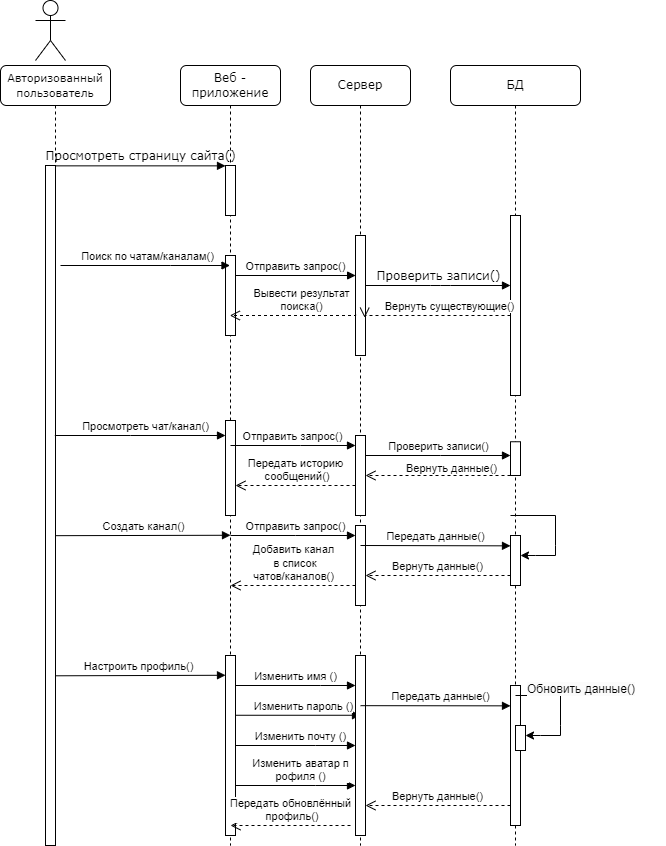

The diagram above was exported from draw.io. Its source (the exported page's mxGraphModel, read from the mxfile embedded in the PNG):
<mxGraphModel dx="1639" dy="892" grid="1" gridSize="10" guides="1" tooltips="1" connect="1" arrows="1" fold="1" page="1" pageScale="1" pageWidth="1100" pageHeight="850" background="none" math="0" shadow="0">
  <root>
    <mxCell id="0" />
    <mxCell id="1" parent="0" />
    <mxCell id="7baba1c4bc27f4b0-2" value="Веб - приложение" style="shape=umlLifeline;perimeter=lifelinePerimeter;whiteSpace=wrap;html=1;container=1;collapsible=0;recursiveResize=0;outlineConnect=0;rounded=1;shadow=0;comic=0;labelBackgroundColor=none;strokeWidth=1;fontFamily=Verdana;fontSize=12;align=center;" parent="1" vertex="1">
      <mxGeometry x="270" y="70" width="100" height="780" as="geometry" />
    </mxCell>
    <mxCell id="7baba1c4bc27f4b0-10" value="" style="html=1;points=[];perimeter=orthogonalPerimeter;rounded=0;shadow=0;comic=0;labelBackgroundColor=none;strokeWidth=1;fontFamily=Verdana;fontSize=12;align=center;" parent="7baba1c4bc27f4b0-2" vertex="1">
      <mxGeometry x="45" y="100" width="10" height="50" as="geometry" />
    </mxCell>
    <mxCell id="V_9pd_deIXYIoLdjuF0o-3" value="" style="html=1;points=[];perimeter=orthogonalPerimeter;outlineConnect=0;targetShapes=umlLifeline;portConstraint=eastwest;newEdgeStyle={&quot;edgeStyle&quot;:&quot;elbowEdgeStyle&quot;,&quot;elbow&quot;:&quot;vertical&quot;,&quot;curved&quot;:0,&quot;rounded&quot;:0};" parent="7baba1c4bc27f4b0-2" vertex="1">
      <mxGeometry x="45" y="190" width="10" height="80" as="geometry" />
    </mxCell>
    <mxCell id="V_9pd_deIXYIoLdjuF0o-10" value="" style="html=1;points=[];perimeter=orthogonalPerimeter;outlineConnect=0;targetShapes=umlLifeline;portConstraint=eastwest;newEdgeStyle={&quot;edgeStyle&quot;:&quot;elbowEdgeStyle&quot;,&quot;elbow&quot;:&quot;vertical&quot;,&quot;curved&quot;:0,&quot;rounded&quot;:0};" parent="7baba1c4bc27f4b0-2" vertex="1">
      <mxGeometry x="45" y="355" width="10" height="95" as="geometry" />
    </mxCell>
    <mxCell id="NpYs-V1mQ2kWHBLFNYJT-1" value="Создать канал()" style="html=1;verticalAlign=bottom;endArrow=block;edgeStyle=elbowEdgeStyle;elbow=vertical;curved=0;rounded=0;" edge="1" parent="7baba1c4bc27f4b0-2">
      <mxGeometry width="80" relative="1" as="geometry">
        <mxPoint x="-125" y="470.1700000000001" as="sourcePoint" />
        <mxPoint x="50" y="470" as="targetPoint" />
        <mxPoint as="offset" />
      </mxGeometry>
    </mxCell>
    <mxCell id="NpYs-V1mQ2kWHBLFNYJT-2" value="" style="html=1;points=[];perimeter=orthogonalPerimeter;outlineConnect=0;targetShapes=umlLifeline;portConstraint=eastwest;newEdgeStyle={&quot;edgeStyle&quot;:&quot;elbowEdgeStyle&quot;,&quot;elbow&quot;:&quot;vertical&quot;,&quot;curved&quot;:0,&quot;rounded&quot;:0};" vertex="1" parent="7baba1c4bc27f4b0-2">
      <mxGeometry x="45" y="590" width="10" height="180" as="geometry" />
    </mxCell>
    <mxCell id="NpYs-V1mQ2kWHBLFNYJT-6" value="Изменить имя ()" style="html=1;verticalAlign=bottom;endArrow=block;edgeStyle=elbowEdgeStyle;elbow=vertical;curved=0;rounded=0;" edge="1" parent="7baba1c4bc27f4b0-2">
      <mxGeometry width="80" relative="1" as="geometry">
        <mxPoint x="55" y="620" as="sourcePoint" />
        <mxPoint x="175" y="620" as="targetPoint" />
        <Array as="points">
          <mxPoint x="140" y="620" />
        </Array>
        <mxPoint as="offset" />
      </mxGeometry>
    </mxCell>
    <mxCell id="NpYs-V1mQ2kWHBLFNYJT-7" value="Изменить почту ()" style="html=1;verticalAlign=bottom;endArrow=block;edgeStyle=elbowEdgeStyle;elbow=vertical;curved=0;rounded=0;" edge="1" parent="7baba1c4bc27f4b0-2" source="NpYs-V1mQ2kWHBLFNYJT-2">
      <mxGeometry x="0.0833" width="80" relative="1" as="geometry">
        <mxPoint x="60" y="680" as="sourcePoint" />
        <mxPoint x="175" y="680" as="targetPoint" />
        <Array as="points">
          <mxPoint x="135" y="680" />
        </Array>
        <mxPoint as="offset" />
      </mxGeometry>
    </mxCell>
    <mxCell id="NpYs-V1mQ2kWHBLFNYJT-8" value="Передать обновлённый&lt;br&gt;&amp;nbsp;профиль()" style="html=1;verticalAlign=bottom;endArrow=open;dashed=1;endSize=8;edgeStyle=elbowEdgeStyle;elbow=vertical;curved=0;rounded=0;" edge="1" parent="7baba1c4bc27f4b0-2">
      <mxGeometry relative="1" as="geometry">
        <mxPoint x="170" y="760" as="sourcePoint" />
        <mxPoint x="50" y="760" as="targetPoint" />
        <Array as="points">
          <mxPoint x="160" y="760" />
          <mxPoint x="170" y="760" />
        </Array>
      </mxGeometry>
    </mxCell>
    <mxCell id="NpYs-V1mQ2kWHBLFNYJT-19" value="Изменить пароль ()" style="html=1;verticalAlign=bottom;endArrow=block;edgeStyle=elbowEdgeStyle;elbow=vertical;curved=0;rounded=0;" edge="1" parent="7baba1c4bc27f4b0-2" source="NpYs-V1mQ2kWHBLFNYJT-2">
      <mxGeometry x="0.0833" width="80" relative="1" as="geometry">
        <mxPoint x="60" y="650" as="sourcePoint" />
        <mxPoint x="180" y="650" as="targetPoint" />
        <Array as="points" />
        <mxPoint as="offset" />
      </mxGeometry>
    </mxCell>
    <mxCell id="NpYs-V1mQ2kWHBLFNYJT-20" value="Изменить аватар п&lt;br&gt;рофиля ()" style="html=1;verticalAlign=bottom;endArrow=block;edgeStyle=elbowEdgeStyle;elbow=vertical;curved=0;rounded=0;" edge="1" parent="7baba1c4bc27f4b0-2">
      <mxGeometry x="0.0833" width="80" relative="1" as="geometry">
        <mxPoint x="55" y="720" as="sourcePoint" />
        <mxPoint x="175" y="720" as="targetPoint" />
        <Array as="points">
          <mxPoint x="135" y="720" />
        </Array>
        <mxPoint as="offset" />
      </mxGeometry>
    </mxCell>
    <mxCell id="NpYs-V1mQ2kWHBLFNYJT-15" value="Настроить профиль()" style="html=1;verticalAlign=bottom;endArrow=block;edgeStyle=elbowEdgeStyle;elbow=vertical;curved=0;rounded=0;" edge="1" parent="7baba1c4bc27f4b0-2">
      <mxGeometry width="80" relative="1" as="geometry">
        <mxPoint x="-130" y="610.3100000000001" as="sourcePoint" />
        <mxPoint x="45" y="610.14" as="targetPoint" />
      </mxGeometry>
    </mxCell>
    <mxCell id="7baba1c4bc27f4b0-3" value="Сервер" style="shape=umlLifeline;perimeter=lifelinePerimeter;whiteSpace=wrap;html=1;container=1;collapsible=0;recursiveResize=0;outlineConnect=0;rounded=1;shadow=0;comic=0;labelBackgroundColor=none;strokeWidth=1;fontFamily=Verdana;fontSize=12;align=center;" parent="1" vertex="1">
      <mxGeometry x="400" y="70" width="100" height="780" as="geometry" />
    </mxCell>
    <mxCell id="7baba1c4bc27f4b0-13" value="" style="html=1;points=[];perimeter=orthogonalPerimeter;rounded=0;shadow=0;comic=0;labelBackgroundColor=none;strokeWidth=1;fontFamily=Verdana;fontSize=12;align=center;" parent="7baba1c4bc27f4b0-3" vertex="1">
      <mxGeometry x="45" y="170" width="10" height="120" as="geometry" />
    </mxCell>
    <mxCell id="V_9pd_deIXYIoLdjuF0o-11" value="" style="html=1;points=[];perimeter=orthogonalPerimeter;outlineConnect=0;targetShapes=umlLifeline;portConstraint=eastwest;newEdgeStyle={&quot;edgeStyle&quot;:&quot;elbowEdgeStyle&quot;,&quot;elbow&quot;:&quot;vertical&quot;,&quot;curved&quot;:0,&quot;rounded&quot;:0};" parent="7baba1c4bc27f4b0-3" vertex="1">
      <mxGeometry x="45" y="370" width="10" height="80" as="geometry" />
    </mxCell>
    <mxCell id="NpYs-V1mQ2kWHBLFNYJT-3" value="" style="html=1;points=[];perimeter=orthogonalPerimeter;outlineConnect=0;targetShapes=umlLifeline;portConstraint=eastwest;newEdgeStyle={&quot;edgeStyle&quot;:&quot;elbowEdgeStyle&quot;,&quot;elbow&quot;:&quot;vertical&quot;,&quot;curved&quot;:0,&quot;rounded&quot;:0};" vertex="1" parent="7baba1c4bc27f4b0-3">
      <mxGeometry x="45" y="460" width="10" height="80" as="geometry" />
    </mxCell>
    <mxCell id="NpYs-V1mQ2kWHBLFNYJT-17" value="Вернуть данные()" style="html=1;verticalAlign=bottom;endArrow=open;dashed=1;endSize=8;edgeStyle=elbowEdgeStyle;elbow=vertical;curved=0;rounded=0;" edge="1" parent="7baba1c4bc27f4b0-3" target="NpYs-V1mQ2kWHBLFNYJT-3">
      <mxGeometry relative="1" as="geometry">
        <mxPoint x="200" y="510" as="sourcePoint" />
        <mxPoint x="70" y="502" as="targetPoint" />
        <Array as="points">
          <mxPoint x="170" y="510" />
        </Array>
      </mxGeometry>
    </mxCell>
    <mxCell id="NpYs-V1mQ2kWHBLFNYJT-18" value="Передать данные()" style="html=1;verticalAlign=bottom;endArrow=block;edgeStyle=elbowEdgeStyle;elbow=vertical;curved=0;rounded=0;" edge="1" parent="7baba1c4bc27f4b0-3">
      <mxGeometry width="80" relative="1" as="geometry">
        <mxPoint x="50" y="480" as="sourcePoint" />
        <mxPoint x="200" y="480" as="targetPoint" />
      </mxGeometry>
    </mxCell>
    <mxCell id="NpYs-V1mQ2kWHBLFNYJT-4" value="Добавить канал&lt;br&gt;&amp;nbsp;в список &lt;br&gt;чатов/каналов()" style="html=1;verticalAlign=bottom;endArrow=open;dashed=1;endSize=8;edgeStyle=elbowEdgeStyle;elbow=vertical;curved=0;rounded=0;" edge="1" parent="7baba1c4bc27f4b0-3">
      <mxGeometry relative="1" as="geometry">
        <mxPoint x="45" y="520" as="sourcePoint" />
        <mxPoint x="-80" y="520" as="targetPoint" />
        <Array as="points">
          <mxPoint x="-15" y="520" />
          <mxPoint x="35" y="530" />
          <mxPoint x="-55" y="520" />
        </Array>
      </mxGeometry>
    </mxCell>
    <mxCell id="NpYs-V1mQ2kWHBLFNYJT-5" value="" style="html=1;points=[];perimeter=orthogonalPerimeter;outlineConnect=0;targetShapes=umlLifeline;portConstraint=eastwest;newEdgeStyle={&quot;edgeStyle&quot;:&quot;elbowEdgeStyle&quot;,&quot;elbow&quot;:&quot;vertical&quot;,&quot;curved&quot;:0,&quot;rounded&quot;:0};" vertex="1" parent="7baba1c4bc27f4b0-3">
      <mxGeometry x="45" y="590" width="10" height="180" as="geometry" />
    </mxCell>
    <mxCell id="NpYs-V1mQ2kWHBLFNYJT-14" value="Передать данные()" style="html=1;verticalAlign=bottom;endArrow=block;edgeStyle=elbowEdgeStyle;elbow=vertical;curved=0;rounded=0;" edge="1" parent="7baba1c4bc27f4b0-3">
      <mxGeometry x="0.0665" width="80" relative="1" as="geometry">
        <mxPoint x="50" y="640.1700000000001" as="sourcePoint" />
        <mxPoint x="200" y="640.1700000000001" as="targetPoint" />
        <mxPoint as="offset" />
      </mxGeometry>
    </mxCell>
    <mxCell id="NpYs-V1mQ2kWHBLFNYJT-22" value="Вернуть данные()" style="html=1;verticalAlign=bottom;endArrow=open;dashed=1;endSize=8;edgeStyle=elbowEdgeStyle;elbow=vertical;curved=0;rounded=0;" edge="1" parent="7baba1c4bc27f4b0-3">
      <mxGeometry relative="1" as="geometry">
        <mxPoint x="200" y="740" as="sourcePoint" />
        <mxPoint x="55" y="740" as="targetPoint" />
        <Array as="points">
          <mxPoint x="170" y="740" />
        </Array>
      </mxGeometry>
    </mxCell>
    <mxCell id="7baba1c4bc27f4b0-4" value="БД" style="shape=umlLifeline;perimeter=lifelinePerimeter;whiteSpace=wrap;html=1;container=1;collapsible=0;recursiveResize=0;outlineConnect=0;rounded=1;shadow=0;comic=0;labelBackgroundColor=none;strokeWidth=1;fontFamily=Verdana;fontSize=12;align=center;" parent="1" vertex="1">
      <mxGeometry x="540" y="70" width="130" height="780" as="geometry" />
    </mxCell>
    <mxCell id="V_9pd_deIXYIoLdjuF0o-13" value="" style="html=1;points=[];perimeter=orthogonalPerimeter;outlineConnect=0;targetShapes=umlLifeline;portConstraint=eastwest;newEdgeStyle={&quot;edgeStyle&quot;:&quot;elbowEdgeStyle&quot;,&quot;elbow&quot;:&quot;vertical&quot;,&quot;curved&quot;:0,&quot;rounded&quot;:0};" parent="7baba1c4bc27f4b0-4" vertex="1">
      <mxGeometry x="60" y="376.25" width="10" height="33.75" as="geometry" />
    </mxCell>
    <mxCell id="7baba1c4bc27f4b0-16" value="" style="html=1;points=[];perimeter=orthogonalPerimeter;rounded=0;shadow=0;comic=0;labelBackgroundColor=none;strokeWidth=1;fontFamily=Verdana;fontSize=12;align=center;" parent="7baba1c4bc27f4b0-4" vertex="1">
      <mxGeometry x="60" y="150" width="10" height="180" as="geometry" />
    </mxCell>
    <mxCell id="NpYs-V1mQ2kWHBLFNYJT-9" value="" style="html=1;points=[];perimeter=orthogonalPerimeter;outlineConnect=0;targetShapes=umlLifeline;portConstraint=eastwest;newEdgeStyle={&quot;edgeStyle&quot;:&quot;elbowEdgeStyle&quot;,&quot;elbow&quot;:&quot;vertical&quot;,&quot;curved&quot;:0,&quot;rounded&quot;:0};" vertex="1" parent="7baba1c4bc27f4b0-4">
      <mxGeometry x="60" y="470" width="10" height="50" as="geometry" />
    </mxCell>
    <mxCell id="NpYs-V1mQ2kWHBLFNYJT-10" value="" style="endArrow=classic;html=1;rounded=0;" edge="1" parent="7baba1c4bc27f4b0-4" target="NpYs-V1mQ2kWHBLFNYJT-9">
      <mxGeometry width="50" height="50" relative="1" as="geometry">
        <mxPoint x="60" y="450" as="sourcePoint" />
        <mxPoint x="125" y="450" as="targetPoint" />
        <Array as="points">
          <mxPoint x="105" y="450" />
          <mxPoint x="105" y="480" />
          <mxPoint x="105" y="490" />
          <mxPoint x="85" y="490" />
        </Array>
      </mxGeometry>
    </mxCell>
    <mxCell id="NpYs-V1mQ2kWHBLFNYJT-11" value="" style="html=1;points=[];perimeter=orthogonalPerimeter;outlineConnect=0;targetShapes=umlLifeline;portConstraint=eastwest;newEdgeStyle={&quot;edgeStyle&quot;:&quot;elbowEdgeStyle&quot;,&quot;elbow&quot;:&quot;vertical&quot;,&quot;curved&quot;:0,&quot;rounded&quot;:0};" vertex="1" parent="7baba1c4bc27f4b0-4">
      <mxGeometry x="60" y="620" width="10" height="140" as="geometry" />
    </mxCell>
    <mxCell id="NpYs-V1mQ2kWHBLFNYJT-12" value="" style="html=1;points=[];perimeter=orthogonalPerimeter;outlineConnect=0;targetShapes=umlLifeline;portConstraint=eastwest;newEdgeStyle={&quot;edgeStyle&quot;:&quot;elbowEdgeStyle&quot;,&quot;elbow&quot;:&quot;vertical&quot;,&quot;curved&quot;:0,&quot;rounded&quot;:0};" vertex="1" parent="7baba1c4bc27f4b0-4">
      <mxGeometry x="65" y="660" width="10" height="25" as="geometry" />
    </mxCell>
    <mxCell id="NpYs-V1mQ2kWHBLFNYJT-13" value="" style="endArrow=classic;html=1;rounded=0;" edge="1" parent="7baba1c4bc27f4b0-4" target="NpYs-V1mQ2kWHBLFNYJT-12">
      <mxGeometry width="50" height="50" relative="1" as="geometry">
        <mxPoint x="65" y="630" as="sourcePoint" />
        <mxPoint x="130" y="630" as="targetPoint" />
        <Array as="points">
          <mxPoint x="110" y="630" />
          <mxPoint x="110" y="660" />
          <mxPoint x="110" y="670" />
          <mxPoint x="90" y="670" />
        </Array>
      </mxGeometry>
    </mxCell>
    <mxCell id="7baba1c4bc27f4b0-8" value="&lt;font style=&quot;font-size: 11px;&quot;&gt;Авторизованный пользователь&lt;/font&gt;" style="shape=umlLifeline;perimeter=lifelinePerimeter;whiteSpace=wrap;html=1;container=1;collapsible=0;recursiveResize=0;outlineConnect=0;rounded=1;shadow=0;comic=0;labelBackgroundColor=none;strokeWidth=1;fontFamily=Verdana;fontSize=12;align=center;size=40;" parent="1" vertex="1">
      <mxGeometry x="90" y="70" width="110" height="780" as="geometry" />
    </mxCell>
    <mxCell id="7baba1c4bc27f4b0-9" value="" style="html=1;points=[];perimeter=orthogonalPerimeter;rounded=0;shadow=0;comic=0;labelBackgroundColor=none;strokeWidth=1;fontFamily=Verdana;fontSize=12;align=center;" parent="7baba1c4bc27f4b0-8" vertex="1">
      <mxGeometry x="45" y="100" width="10" height="680" as="geometry" />
    </mxCell>
    <mxCell id="7baba1c4bc27f4b0-17" value="Проверить записи()" style="html=1;verticalAlign=bottom;endArrow=block;labelBackgroundColor=none;fontFamily=Verdana;fontSize=12;edgeStyle=elbowEdgeStyle;elbow=vertical;" parent="1" source="7baba1c4bc27f4b0-13" target="7baba1c4bc27f4b0-16" edge="1">
      <mxGeometry relative="1" as="geometry">
        <mxPoint x="510" y="220" as="sourcePoint" />
        <Array as="points">
          <mxPoint x="530" y="290" />
          <mxPoint x="460" y="220" />
        </Array>
      </mxGeometry>
    </mxCell>
    <mxCell id="7baba1c4bc27f4b0-11" value="Просмотреть страницу сайта()" style="html=1;verticalAlign=bottom;endArrow=block;entryX=0;entryY=0;labelBackgroundColor=none;fontFamily=Verdana;fontSize=12;edgeStyle=elbowEdgeStyle;elbow=vertical;" parent="1" source="7baba1c4bc27f4b0-9" target="7baba1c4bc27f4b0-10" edge="1">
      <mxGeometry relative="1" as="geometry">
        <mxPoint x="220" y="190" as="sourcePoint" />
      </mxGeometry>
    </mxCell>
    <mxCell id="V_9pd_deIXYIoLdjuF0o-1" value="" style="shape=umlActor;verticalLabelPosition=bottom;verticalAlign=top;html=1;" parent="1" vertex="1">
      <mxGeometry x="125" y="5" width="30" height="60" as="geometry" />
    </mxCell>
    <mxCell id="V_9pd_deIXYIoLdjuF0o-4" value="Поиск по чатам/каналам()" style="html=1;verticalAlign=bottom;endArrow=block;edgeStyle=elbowEdgeStyle;elbow=vertical;curved=0;rounded=0;" parent="1" target="7baba1c4bc27f4b0-2" edge="1">
      <mxGeometry x="0.0245" width="80" relative="1" as="geometry">
        <mxPoint x="150" y="270" as="sourcePoint" />
        <mxPoint x="440" y="270" as="targetPoint" />
        <Array as="points">
          <mxPoint x="260" y="270" />
        </Array>
        <mxPoint as="offset" />
      </mxGeometry>
    </mxCell>
    <mxCell id="V_9pd_deIXYIoLdjuF0o-5" value="Отправить запрос()" style="html=1;verticalAlign=bottom;endArrow=block;edgeStyle=elbowEdgeStyle;elbow=vertical;curved=0;rounded=0;entryX=0.01;entryY=0.329;entryDx=0;entryDy=0;entryPerimeter=0;" parent="1" source="V_9pd_deIXYIoLdjuF0o-3" target="7baba1c4bc27f4b0-13" edge="1">
      <mxGeometry width="80" relative="1" as="geometry">
        <mxPoint x="360" y="270" as="sourcePoint" />
        <mxPoint x="440" y="270" as="targetPoint" />
        <Array as="points">
          <mxPoint x="400" y="280" />
        </Array>
      </mxGeometry>
    </mxCell>
    <mxCell id="V_9pd_deIXYIoLdjuF0o-6" value="Вернуть существующие()" style="html=1;verticalAlign=bottom;endArrow=open;dashed=1;endSize=8;edgeStyle=elbowEdgeStyle;elbow=vertical;curved=0;rounded=0;entryX=0.919;entryY=0.685;entryDx=0;entryDy=0;entryPerimeter=0;" parent="1" source="7baba1c4bc27f4b0-16" target="7baba1c4bc27f4b0-13" edge="1">
      <mxGeometry x="-0.1797" relative="1" as="geometry">
        <mxPoint x="440" y="270" as="sourcePoint" />
        <mxPoint x="450" y="270" as="targetPoint" />
        <Array as="points">
          <mxPoint x="500" y="320" />
          <mxPoint x="460" y="310" />
          <mxPoint x="540" y="340" />
        </Array>
        <mxPoint as="offset" />
      </mxGeometry>
    </mxCell>
    <mxCell id="V_9pd_deIXYIoLdjuF0o-7" value="Вывести результат &lt;br&gt;поиска()" style="html=1;verticalAlign=bottom;endArrow=open;dashed=1;endSize=8;edgeStyle=elbowEdgeStyle;elbow=vertical;curved=0;rounded=0;exitX=0.01;exitY=0.655;exitDx=0;exitDy=0;exitPerimeter=0;" parent="1" source="7baba1c4bc27f4b0-13" target="7baba1c4bc27f4b0-2" edge="1">
      <mxGeometry x="-0.1102" relative="1" as="geometry">
        <mxPoint x="440" y="320" as="sourcePoint" />
        <mxPoint x="360" y="270" as="targetPoint" />
        <Array as="points">
          <mxPoint x="390" y="320" />
        </Array>
        <mxPoint x="1" as="offset" />
      </mxGeometry>
    </mxCell>
    <mxCell id="V_9pd_deIXYIoLdjuF0o-9" value="Просмотреть чат/канал()" style="html=1;verticalAlign=bottom;endArrow=block;edgeStyle=elbowEdgeStyle;elbow=vertical;curved=0;rounded=0;" parent="1" source="7baba1c4bc27f4b0-8" target="V_9pd_deIXYIoLdjuF0o-10" edge="1">
      <mxGeometry x="0.0582" width="80" relative="1" as="geometry">
        <mxPoint x="360" y="360" as="sourcePoint" />
        <mxPoint x="280" y="360" as="targetPoint" />
        <Array as="points">
          <mxPoint x="220" y="440" />
          <mxPoint x="190" y="460" />
          <mxPoint x="210" y="420" />
          <mxPoint x="220" y="390" />
        </Array>
        <mxPoint as="offset" />
      </mxGeometry>
    </mxCell>
    <mxCell id="V_9pd_deIXYIoLdjuF0o-12" value="Отправить запрос()" style="html=1;verticalAlign=bottom;endArrow=block;edgeStyle=elbowEdgeStyle;elbow=vertical;curved=0;rounded=0;" parent="1" target="V_9pd_deIXYIoLdjuF0o-11" edge="1">
      <mxGeometry width="80" relative="1" as="geometry">
        <mxPoint x="320" y="450" as="sourcePoint" />
        <mxPoint x="440" y="360" as="targetPoint" />
        <Array as="points">
          <mxPoint x="390" y="450" />
          <mxPoint x="400" y="360" />
        </Array>
      </mxGeometry>
    </mxCell>
    <mxCell id="V_9pd_deIXYIoLdjuF0o-14" value="Проверить записи()" style="html=1;verticalAlign=bottom;endArrow=block;edgeStyle=elbowEdgeStyle;elbow=vertical;curved=0;rounded=0;" parent="1" source="V_9pd_deIXYIoLdjuF0o-11" target="V_9pd_deIXYIoLdjuF0o-13" edge="1">
      <mxGeometry width="80" relative="1" as="geometry">
        <mxPoint x="360" y="360" as="sourcePoint" />
        <mxPoint x="440" y="360" as="targetPoint" />
        <Array as="points">
          <mxPoint x="530" y="460" />
          <mxPoint x="460" y="468" />
        </Array>
      </mxGeometry>
    </mxCell>
    <mxCell id="V_9pd_deIXYIoLdjuF0o-15" value="Вернуть данные()" style="html=1;verticalAlign=bottom;endArrow=open;dashed=1;endSize=8;edgeStyle=elbowEdgeStyle;elbow=vertical;curved=0;rounded=0;" parent="1" source="V_9pd_deIXYIoLdjuF0o-13" target="V_9pd_deIXYIoLdjuF0o-11" edge="1">
      <mxGeometry x="-0.1882" y="2" relative="1" as="geometry">
        <mxPoint x="440" y="360" as="sourcePoint" />
        <mxPoint x="460" y="480" as="targetPoint" />
        <Array as="points">
          <mxPoint x="510" y="480" />
        </Array>
        <mxPoint as="offset" />
      </mxGeometry>
    </mxCell>
    <mxCell id="V_9pd_deIXYIoLdjuF0o-16" value="Передать историю&lt;br&gt;&amp;nbsp;сообщений()" style="html=1;verticalAlign=bottom;endArrow=open;dashed=1;endSize=8;edgeStyle=elbowEdgeStyle;elbow=vertical;curved=0;rounded=0;" parent="1" source="V_9pd_deIXYIoLdjuF0o-11" target="V_9pd_deIXYIoLdjuF0o-10" edge="1">
      <mxGeometry relative="1" as="geometry">
        <mxPoint x="440" y="360" as="sourcePoint" />
        <mxPoint x="360" y="360" as="targetPoint" />
        <Array as="points">
          <mxPoint x="430" y="490" />
          <mxPoint x="420" y="490" />
        </Array>
      </mxGeometry>
    </mxCell>
    <mxCell id="NpYs-V1mQ2kWHBLFNYJT-16" value="Отправить запрос()" style="html=1;verticalAlign=bottom;endArrow=block;edgeStyle=elbowEdgeStyle;elbow=vertical;curved=0;rounded=0;" edge="1" parent="1" target="NpYs-V1mQ2kWHBLFNYJT-3">
      <mxGeometry x="0.0395" width="80" relative="1" as="geometry">
        <mxPoint x="320" y="540" as="sourcePoint" />
        <mxPoint x="375" y="550" as="targetPoint" />
        <Array as="points">
          <mxPoint x="385" y="540" />
          <mxPoint x="365" y="550" />
          <mxPoint x="355" y="530" />
          <mxPoint x="355" y="530" />
          <mxPoint x="355" y="540" />
        </Array>
        <mxPoint as="offset" />
      </mxGeometry>
    </mxCell>
    <mxCell id="NpYs-V1mQ2kWHBLFNYJT-21" value="&lt;span style=&quot;color: rgb(0, 0, 0); font-family: Helvetica; font-size: 12px; font-style: normal; font-variant-ligatures: normal; font-variant-caps: normal; font-weight: 400; letter-spacing: normal; orphans: 2; text-align: center; text-indent: 0px; text-transform: none; widows: 2; word-spacing: 0px; -webkit-text-stroke-width: 0px; background-color: rgb(251, 251, 251); text-decoration-thickness: initial; text-decoration-style: initial; text-decoration-color: initial; float: none; display: inline !important;&quot;&gt;Обновить данные()&lt;/span&gt;" style="text;whiteSpace=wrap;html=1;" vertex="1" parent="1">
      <mxGeometry x="615" y="680" width="140" height="40" as="geometry" />
    </mxCell>
  </root>
</mxGraphModel>